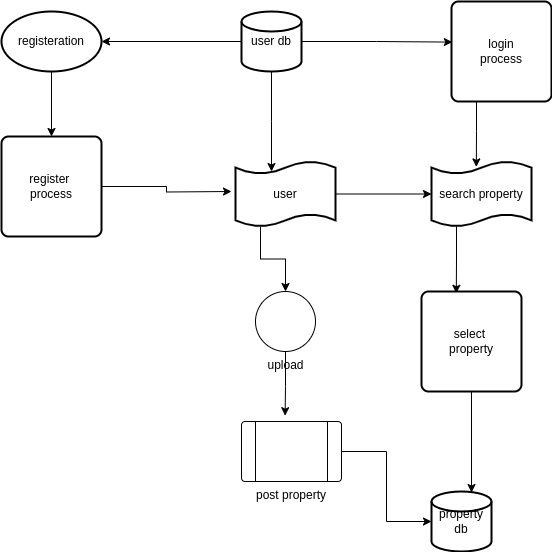

The diagram above was exported from draw.io. Its source (the exported page's mxGraphModel, read from the mxfile embedded in the PNG):
<mxGraphModel dx="1290" dy="559" grid="1" gridSize="10" guides="1" tooltips="1" connect="1" arrows="1" fold="1" page="1" pageScale="1" pageWidth="827" pageHeight="1169" math="0" shadow="0">
  <root>
    <mxCell id="0" />
    <mxCell id="1" parent="0" />
    <mxCell id="WultG5Bc0HHWQTm-q3lf-16" style="edgeStyle=orthogonalEdgeStyle;rounded=0;orthogonalLoop=1;jettySize=auto;html=1;exitX=0.5;exitY=1;exitDx=0;exitDy=0;exitPerimeter=0;entryX=0.5;entryY=0;entryDx=0;entryDy=0;" edge="1" parent="1" source="WultG5Bc0HHWQTm-q3lf-1" target="WultG5Bc0HHWQTm-q3lf-9">
      <mxGeometry relative="1" as="geometry" />
    </mxCell>
    <mxCell id="WultG5Bc0HHWQTm-q3lf-1" value="registeration" style="strokeWidth=2;html=1;shape=mxgraph.flowchart.start_1;whiteSpace=wrap;" vertex="1" parent="1">
      <mxGeometry x="80" y="40" width="100" height="60" as="geometry" />
    </mxCell>
    <mxCell id="WultG5Bc0HHWQTm-q3lf-26" style="edgeStyle=orthogonalEdgeStyle;rounded=0;orthogonalLoop=1;jettySize=auto;html=1;exitX=0.25;exitY=1;exitDx=0;exitDy=0;entryX=0.448;entryY=0.083;entryDx=0;entryDy=0;entryPerimeter=0;" edge="1" parent="1" source="WultG5Bc0HHWQTm-q3lf-4" target="WultG5Bc0HHWQTm-q3lf-10">
      <mxGeometry relative="1" as="geometry" />
    </mxCell>
    <mxCell id="WultG5Bc0HHWQTm-q3lf-4" value="login&lt;br&gt;process" style="rounded=1;whiteSpace=wrap;html=1;absoluteArcSize=1;arcSize=14;strokeWidth=2;" vertex="1" parent="1">
      <mxGeometry x="530" y="30" width="100" height="100" as="geometry" />
    </mxCell>
    <mxCell id="WultG5Bc0HHWQTm-q3lf-20" style="edgeStyle=orthogonalEdgeStyle;rounded=0;orthogonalLoop=1;jettySize=auto;html=1;exitX=1;exitY=0.5;exitDx=0;exitDy=0;exitPerimeter=0;entryX=0;entryY=0.5;entryDx=0;entryDy=0;entryPerimeter=0;" edge="1" parent="1" source="WultG5Bc0HHWQTm-q3lf-7" target="WultG5Bc0HHWQTm-q3lf-10">
      <mxGeometry relative="1" as="geometry" />
    </mxCell>
    <mxCell id="WultG5Bc0HHWQTm-q3lf-21" style="edgeStyle=orthogonalEdgeStyle;rounded=0;orthogonalLoop=1;jettySize=auto;html=1;exitX=0.25;exitY=1;exitDx=0;exitDy=0;exitPerimeter=0;entryX=0.5;entryY=0;entryDx=0;entryDy=0;entryPerimeter=0;" edge="1" parent="1" source="WultG5Bc0HHWQTm-q3lf-7" target="WultG5Bc0HHWQTm-q3lf-11">
      <mxGeometry relative="1" as="geometry" />
    </mxCell>
    <mxCell id="WultG5Bc0HHWQTm-q3lf-7" value="user" style="shape=tape;whiteSpace=wrap;html=1;strokeWidth=2;size=0.19" vertex="1" parent="1">
      <mxGeometry x="314" y="190" width="100" height="65" as="geometry" />
    </mxCell>
    <mxCell id="WultG5Bc0HHWQTm-q3lf-18" style="edgeStyle=orthogonalEdgeStyle;rounded=0;orthogonalLoop=1;jettySize=auto;html=1;exitX=1;exitY=0.5;exitDx=0;exitDy=0;exitPerimeter=0;entryX=0.008;entryY=0.406;entryDx=0;entryDy=0;entryPerimeter=0;" edge="1" parent="1" source="WultG5Bc0HHWQTm-q3lf-8" target="WultG5Bc0HHWQTm-q3lf-4">
      <mxGeometry relative="1" as="geometry" />
    </mxCell>
    <mxCell id="WultG5Bc0HHWQTm-q3lf-19" style="edgeStyle=orthogonalEdgeStyle;rounded=0;orthogonalLoop=1;jettySize=auto;html=1;exitX=0.5;exitY=1;exitDx=0;exitDy=0;exitPerimeter=0;" edge="1" parent="1" source="WultG5Bc0HHWQTm-q3lf-8">
      <mxGeometry relative="1" as="geometry">
        <mxPoint x="350" y="200" as="targetPoint" />
      </mxGeometry>
    </mxCell>
    <mxCell id="WultG5Bc0HHWQTm-q3lf-27" style="edgeStyle=orthogonalEdgeStyle;rounded=0;orthogonalLoop=1;jettySize=auto;html=1;exitX=0;exitY=0.5;exitDx=0;exitDy=0;exitPerimeter=0;" edge="1" parent="1" source="WultG5Bc0HHWQTm-q3lf-8" target="WultG5Bc0HHWQTm-q3lf-1">
      <mxGeometry relative="1" as="geometry" />
    </mxCell>
    <mxCell id="WultG5Bc0HHWQTm-q3lf-8" value="user db" style="strokeWidth=2;html=1;shape=mxgraph.flowchart.database;whiteSpace=wrap;" vertex="1" parent="1">
      <mxGeometry x="320" y="40" width="60" height="60" as="geometry" />
    </mxCell>
    <mxCell id="WultG5Bc0HHWQTm-q3lf-28" style="edgeStyle=orthogonalEdgeStyle;rounded=0;orthogonalLoop=1;jettySize=auto;html=1;exitX=1;exitY=0.5;exitDx=0;exitDy=0;" edge="1" parent="1" source="WultG5Bc0HHWQTm-q3lf-9">
      <mxGeometry relative="1" as="geometry">
        <mxPoint x="310" y="220" as="targetPoint" />
      </mxGeometry>
    </mxCell>
    <mxCell id="WultG5Bc0HHWQTm-q3lf-9" value="register&amp;nbsp;&lt;br&gt;process" style="rounded=1;whiteSpace=wrap;html=1;absoluteArcSize=1;arcSize=14;strokeWidth=2;" vertex="1" parent="1">
      <mxGeometry x="80" y="165" width="100" height="100" as="geometry" />
    </mxCell>
    <mxCell id="WultG5Bc0HHWQTm-q3lf-22" style="edgeStyle=orthogonalEdgeStyle;rounded=0;orthogonalLoop=1;jettySize=auto;html=1;exitX=0.25;exitY=1;exitDx=0;exitDy=0;exitPerimeter=0;entryX=0.348;entryY=0.018;entryDx=0;entryDy=0;entryPerimeter=0;" edge="1" parent="1" source="WultG5Bc0HHWQTm-q3lf-10" target="WultG5Bc0HHWQTm-q3lf-13">
      <mxGeometry relative="1" as="geometry" />
    </mxCell>
    <mxCell id="WultG5Bc0HHWQTm-q3lf-10" value="search property" style="shape=tape;whiteSpace=wrap;html=1;strokeWidth=2;size=0.19" vertex="1" parent="1">
      <mxGeometry x="510" y="190" width="100" height="65" as="geometry" />
    </mxCell>
    <mxCell id="WultG5Bc0HHWQTm-q3lf-23" style="edgeStyle=orthogonalEdgeStyle;rounded=0;orthogonalLoop=1;jettySize=auto;html=1;exitX=0.5;exitY=1;exitDx=0;exitDy=0;exitPerimeter=0;entryX=0.436;entryY=-0.097;entryDx=0;entryDy=0;entryPerimeter=0;" edge="1" parent="1" source="WultG5Bc0HHWQTm-q3lf-11" target="WultG5Bc0HHWQTm-q3lf-12">
      <mxGeometry relative="1" as="geometry" />
    </mxCell>
    <mxCell id="WultG5Bc0HHWQTm-q3lf-11" value="upload" style="verticalLabelPosition=bottom;verticalAlign=top;html=1;shape=mxgraph.flowchart.on-page_reference;" vertex="1" parent="1">
      <mxGeometry x="334" y="320" width="60" height="60" as="geometry" />
    </mxCell>
    <mxCell id="WultG5Bc0HHWQTm-q3lf-24" style="edgeStyle=orthogonalEdgeStyle;rounded=0;orthogonalLoop=1;jettySize=auto;html=1;exitX=1;exitY=0.5;exitDx=0;exitDy=0;entryX=0;entryY=0.5;entryDx=0;entryDy=0;entryPerimeter=0;" edge="1" parent="1" source="WultG5Bc0HHWQTm-q3lf-12" target="WultG5Bc0HHWQTm-q3lf-15">
      <mxGeometry relative="1" as="geometry" />
    </mxCell>
    <mxCell id="WultG5Bc0HHWQTm-q3lf-12" value="post property" style="verticalLabelPosition=bottom;verticalAlign=top;html=1;shape=process;whiteSpace=wrap;rounded=1;size=0.14;arcSize=6;" vertex="1" parent="1">
      <mxGeometry x="320" y="450" width="100" height="60" as="geometry" />
    </mxCell>
    <mxCell id="WultG5Bc0HHWQTm-q3lf-25" style="edgeStyle=orthogonalEdgeStyle;rounded=0;orthogonalLoop=1;jettySize=auto;html=1;exitX=0.5;exitY=1;exitDx=0;exitDy=0;entryX=0.667;entryY=0.017;entryDx=0;entryDy=0;entryPerimeter=0;" edge="1" parent="1" source="WultG5Bc0HHWQTm-q3lf-13" target="WultG5Bc0HHWQTm-q3lf-15">
      <mxGeometry relative="1" as="geometry" />
    </mxCell>
    <mxCell id="WultG5Bc0HHWQTm-q3lf-13" value="select&amp;nbsp;&lt;br&gt;property" style="rounded=1;whiteSpace=wrap;html=1;absoluteArcSize=1;arcSize=14;strokeWidth=2;" vertex="1" parent="1">
      <mxGeometry x="500" y="320" width="100" height="100" as="geometry" />
    </mxCell>
    <mxCell id="WultG5Bc0HHWQTm-q3lf-15" value="property&lt;br&gt;db" style="strokeWidth=2;html=1;shape=mxgraph.flowchart.database;whiteSpace=wrap;" vertex="1" parent="1">
      <mxGeometry x="510" y="520" width="60" height="60" as="geometry" />
    </mxCell>
  </root>
</mxGraphModel>